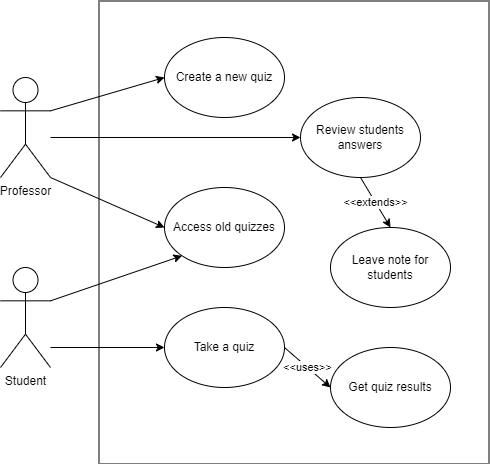

The diagram above was exported from draw.io. Its source (the exported page's mxGraphModel, read from the mxfile embedded in the PNG):
<mxGraphModel dx="1050" dy="541" grid="1" gridSize="10" guides="1" tooltips="1" connect="1" arrows="1" fold="1" page="1" pageScale="1" pageWidth="827" pageHeight="1169" math="0" shadow="0">
  <root>
    <mxCell id="0" />
    <mxCell id="1" parent="0" />
    <mxCell id="vS85f3XaQs3W44F-bCXc-1" value="" style="rounded=0;whiteSpace=wrap;html=1;rotation=90;" vertex="1" parent="1">
      <mxGeometry x="252" y="80" width="463" height="390" as="geometry" />
    </mxCell>
    <mxCell id="vS85f3XaQs3W44F-bCXc-2" value="Professor" style="shape=umlActor;verticalLabelPosition=bottom;verticalAlign=top;html=1;outlineConnect=0;" vertex="1" parent="1">
      <mxGeometry x="190" y="120" width="50" height="100" as="geometry" />
    </mxCell>
    <mxCell id="vS85f3XaQs3W44F-bCXc-3" value="Create a new quiz" style="ellipse;whiteSpace=wrap;html=1;" vertex="1" parent="1">
      <mxGeometry x="354" y="80" width="120" height="80" as="geometry" />
    </mxCell>
    <mxCell id="vS85f3XaQs3W44F-bCXc-4" value="Access old quizzes" style="ellipse;whiteSpace=wrap;html=1;" vertex="1" parent="1">
      <mxGeometry x="354" y="230" width="120" height="80" as="geometry" />
    </mxCell>
    <mxCell id="vS85f3XaQs3W44F-bCXc-5" value="Take a quiz" style="ellipse;whiteSpace=wrap;html=1;" vertex="1" parent="1">
      <mxGeometry x="354" y="350" width="120" height="80" as="geometry" />
    </mxCell>
    <mxCell id="vS85f3XaQs3W44F-bCXc-6" value="Get quiz results" style="ellipse;whiteSpace=wrap;html=1;" vertex="1" parent="1">
      <mxGeometry x="520" y="390" width="120" height="80" as="geometry" />
    </mxCell>
    <mxCell id="vS85f3XaQs3W44F-bCXc-7" value="Student" style="shape=umlActor;verticalLabelPosition=bottom;verticalAlign=top;html=1;outlineConnect=0;" vertex="1" parent="1">
      <mxGeometry x="190" y="310" width="50" height="100" as="geometry" />
    </mxCell>
    <mxCell id="vS85f3XaQs3W44F-bCXc-14" value="Review students answers" style="ellipse;whiteSpace=wrap;html=1;" vertex="1" parent="1">
      <mxGeometry x="490" y="140" width="120" height="80" as="geometry" />
    </mxCell>
    <mxCell id="vS85f3XaQs3W44F-bCXc-15" value="" style="endArrow=classic;html=1;rounded=0;" edge="1" parent="1" target="vS85f3XaQs3W44F-bCXc-14">
      <mxGeometry width="50" height="50" relative="1" as="geometry">
        <mxPoint x="240" y="180" as="sourcePoint" />
        <mxPoint x="440" y="250" as="targetPoint" />
      </mxGeometry>
    </mxCell>
    <mxCell id="vS85f3XaQs3W44F-bCXc-16" value="" style="endArrow=classic;html=1;rounded=0;exitX=1;exitY=0.3333333333333333;exitDx=0;exitDy=0;exitPerimeter=0;entryX=0;entryY=0.5;entryDx=0;entryDy=0;" edge="1" parent="1" source="vS85f3XaQs3W44F-bCXc-2" target="vS85f3XaQs3W44F-bCXc-3">
      <mxGeometry width="50" height="50" relative="1" as="geometry">
        <mxPoint x="390" y="300" as="sourcePoint" />
        <mxPoint x="440" y="250" as="targetPoint" />
      </mxGeometry>
    </mxCell>
    <mxCell id="vS85f3XaQs3W44F-bCXc-17" value="" style="endArrow=classic;html=1;rounded=0;exitX=1;exitY=1;exitDx=0;exitDy=0;exitPerimeter=0;entryX=0;entryY=0.5;entryDx=0;entryDy=0;" edge="1" parent="1" source="vS85f3XaQs3W44F-bCXc-2" target="vS85f3XaQs3W44F-bCXc-4">
      <mxGeometry width="50" height="50" relative="1" as="geometry">
        <mxPoint x="390" y="300" as="sourcePoint" />
        <mxPoint x="440" y="250" as="targetPoint" />
      </mxGeometry>
    </mxCell>
    <mxCell id="vS85f3XaQs3W44F-bCXc-18" value="" style="endArrow=classic;html=1;rounded=0;exitX=1;exitY=0.3333333333333333;exitDx=0;exitDy=0;exitPerimeter=0;entryX=0;entryY=1;entryDx=0;entryDy=0;" edge="1" parent="1" source="vS85f3XaQs3W44F-bCXc-7" target="vS85f3XaQs3W44F-bCXc-4">
      <mxGeometry width="50" height="50" relative="1" as="geometry">
        <mxPoint x="390" y="300" as="sourcePoint" />
        <mxPoint x="440" y="250" as="targetPoint" />
      </mxGeometry>
    </mxCell>
    <mxCell id="vS85f3XaQs3W44F-bCXc-19" value="" style="endArrow=classic;html=1;rounded=0;entryX=0;entryY=0.5;entryDx=0;entryDy=0;" edge="1" parent="1" target="vS85f3XaQs3W44F-bCXc-5">
      <mxGeometry width="50" height="50" relative="1" as="geometry">
        <mxPoint x="240" y="390" as="sourcePoint" />
        <mxPoint x="440" y="250" as="targetPoint" />
      </mxGeometry>
    </mxCell>
    <mxCell id="vS85f3XaQs3W44F-bCXc-20" value="Leave note for students" style="ellipse;whiteSpace=wrap;html=1;" vertex="1" parent="1">
      <mxGeometry x="520" y="270" width="120" height="80" as="geometry" />
    </mxCell>
    <mxCell id="vS85f3XaQs3W44F-bCXc-21" value="" style="endArrow=classic;html=1;rounded=0;exitX=0.5;exitY=1;exitDx=0;exitDy=0;entryX=0.5;entryY=0;entryDx=0;entryDy=0;" edge="1" parent="1" source="vS85f3XaQs3W44F-bCXc-14" target="vS85f3XaQs3W44F-bCXc-20">
      <mxGeometry relative="1" as="geometry">
        <mxPoint x="360" y="270" as="sourcePoint" />
        <mxPoint x="460" y="270" as="targetPoint" />
      </mxGeometry>
    </mxCell>
    <mxCell id="vS85f3XaQs3W44F-bCXc-22" value="&amp;lt;&amp;lt;extends&amp;gt;&amp;gt;" style="edgeLabel;resizable=0;html=1;align=center;verticalAlign=middle;" connectable="0" vertex="1" parent="vS85f3XaQs3W44F-bCXc-21">
      <mxGeometry relative="1" as="geometry" />
    </mxCell>
    <mxCell id="vS85f3XaQs3W44F-bCXc-23" value="" style="endArrow=classic;html=1;rounded=0;exitX=1;exitY=0.5;exitDx=0;exitDy=0;entryX=0;entryY=0.5;entryDx=0;entryDy=0;" edge="1" parent="1" source="vS85f3XaQs3W44F-bCXc-5" target="vS85f3XaQs3W44F-bCXc-6">
      <mxGeometry relative="1" as="geometry">
        <mxPoint x="360" y="270" as="sourcePoint" />
        <mxPoint x="460" y="270" as="targetPoint" />
      </mxGeometry>
    </mxCell>
    <mxCell id="vS85f3XaQs3W44F-bCXc-24" value="&amp;lt;&amp;lt;uses&amp;gt;&amp;gt;" style="edgeLabel;resizable=0;html=1;align=center;verticalAlign=middle;" connectable="0" vertex="1" parent="vS85f3XaQs3W44F-bCXc-23">
      <mxGeometry relative="1" as="geometry" />
    </mxCell>
  </root>
</mxGraphModel>